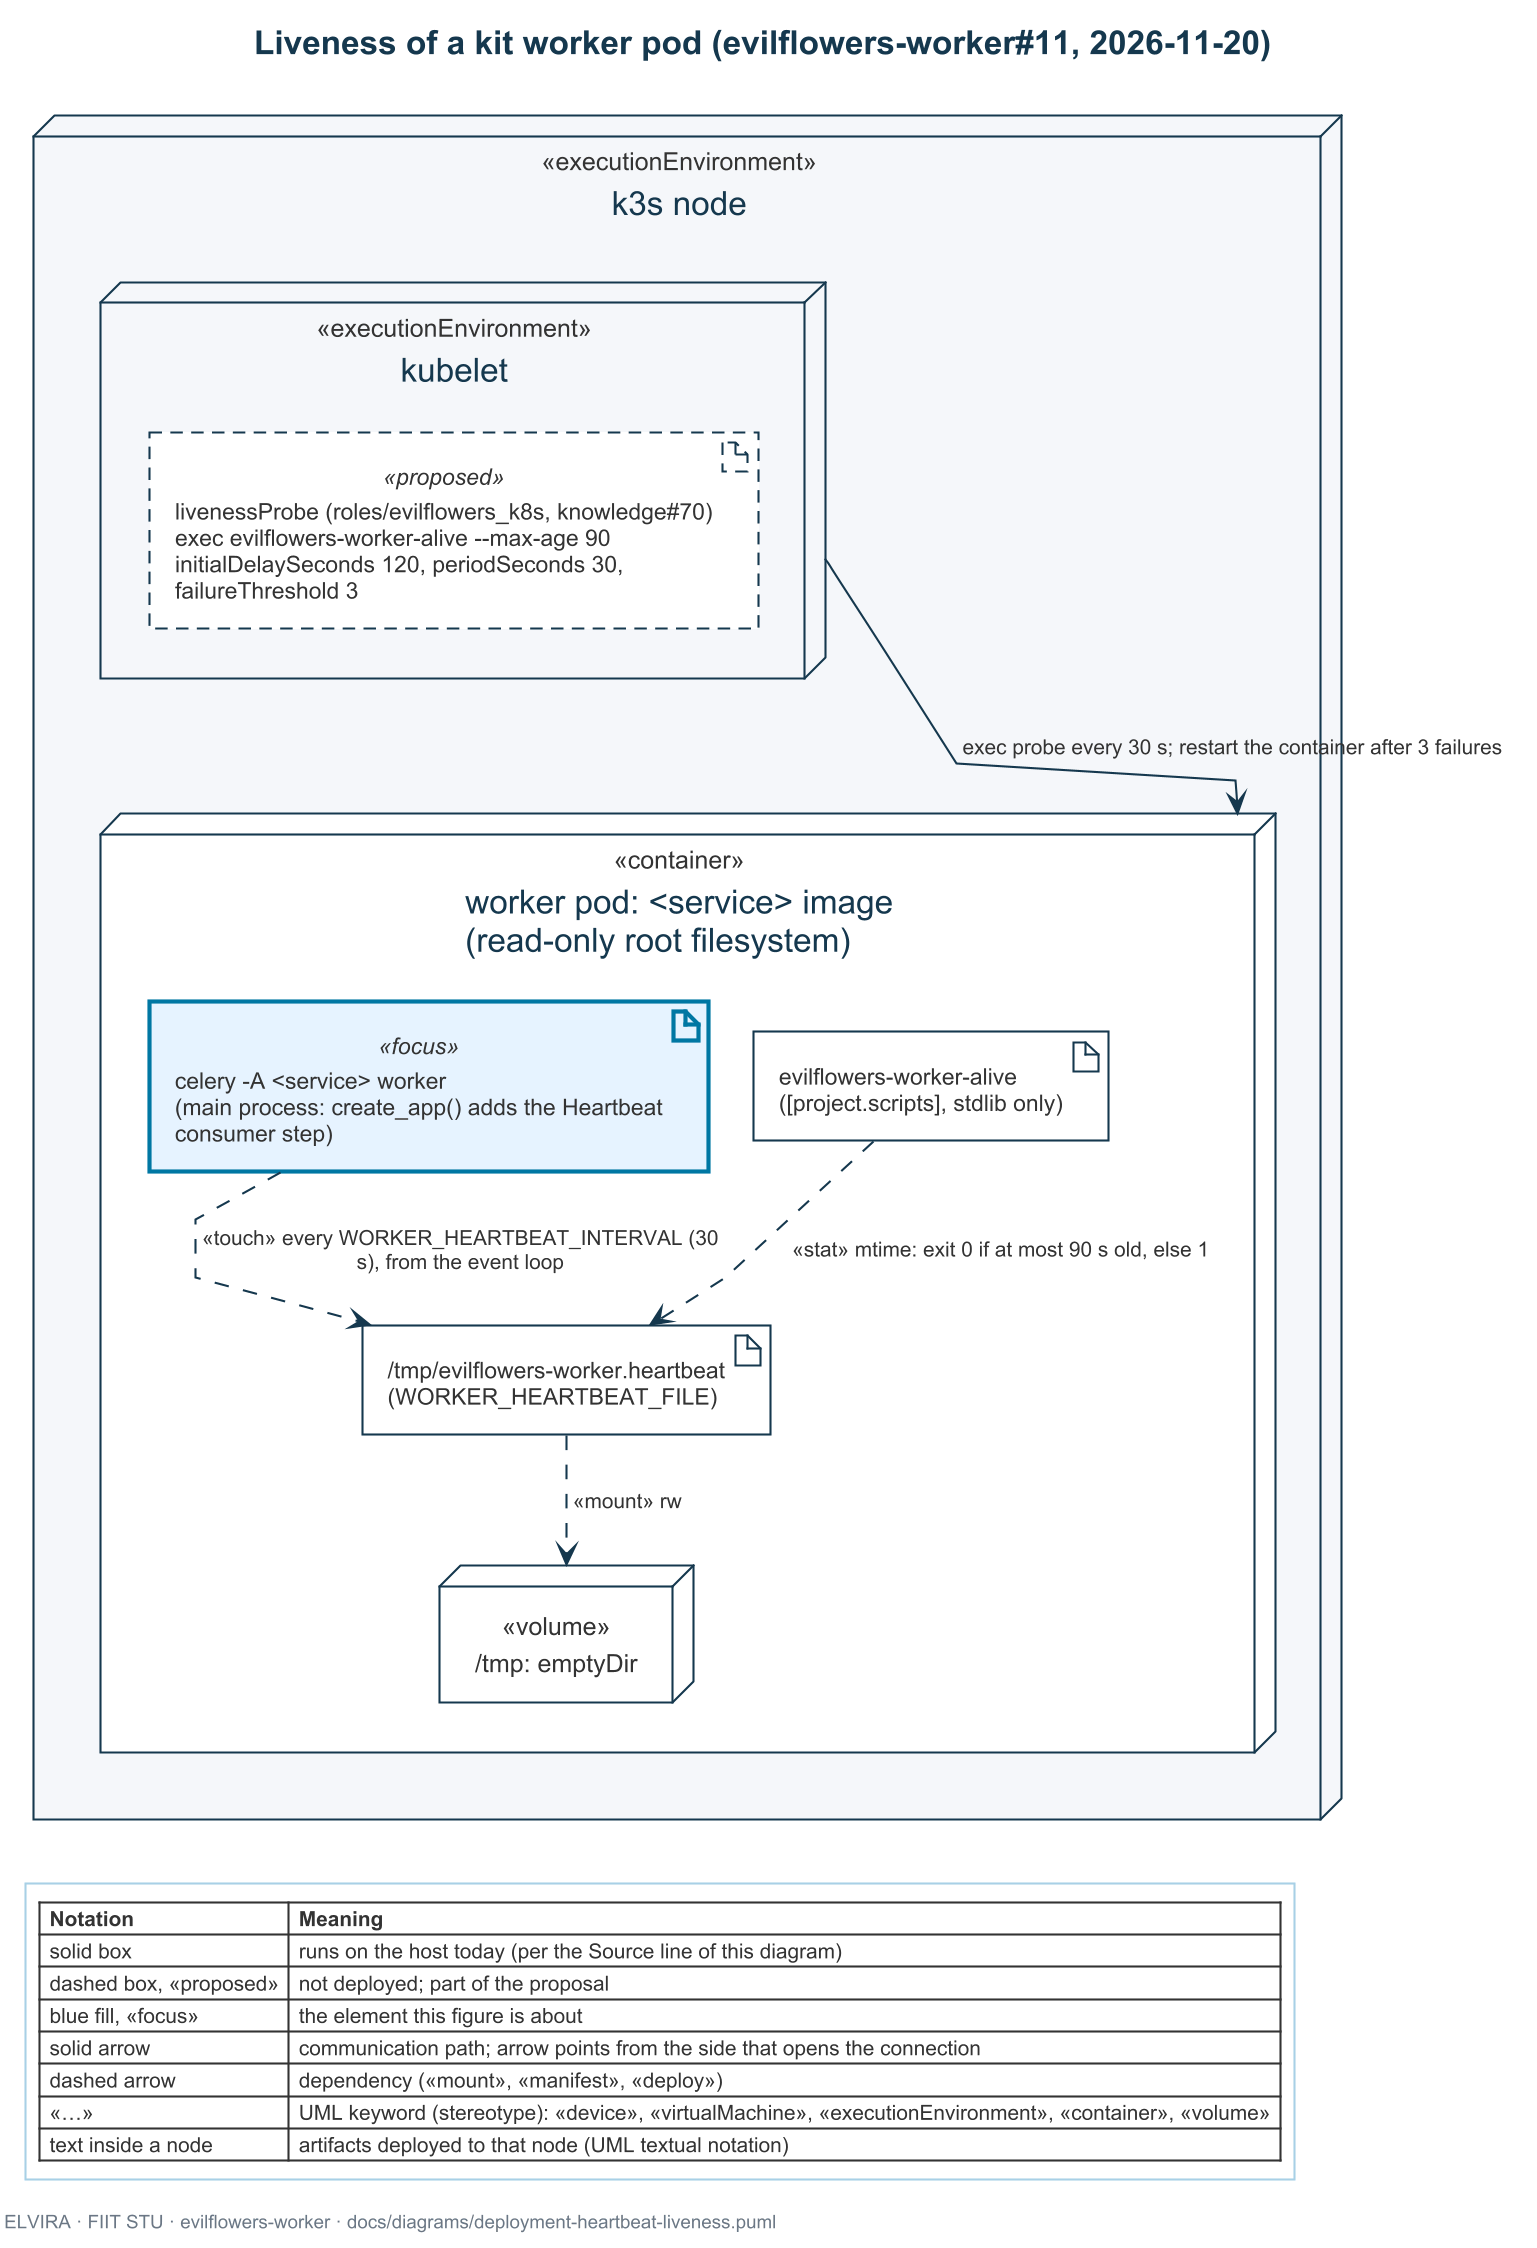

The diagram above was rendered by PlantUML. Its source (embedded in the PNG):
@startuml deployment-heartbeat-liveness
!include elvira.iuml
' What: a kit worker pod has no port, so the kubelet's exec probe reads the age of a heartbeat file the worker keeps on the /tmp emptyDir; the probe manifest is the knowledge#70 change in roles/evilflowers_k8s.
' Kind: UML deployment diagram, specification level (one pod of any kit worker: analyzer, image, equation, text-tables, text-paragraphs, ocr, lcpencrypt).
' Source: issues evilflowers-worker#11, EvilFlowersCatalog/knowledge#70; src/evilflowers_worker/heartbeat.py, alive.py, settings.py, pyproject.toml (2026-11-20)

title Liveness of a kit worker pod (evilflowers-worker#11, 2026-11-20)

node "k3s node" as k3s <<executionEnvironment>> {
  node "kubelet" as kubelet <<executionEnvironment>> {
    artifact "livenessProbe (roles/evilflowers_k8s, knowledge#70)\nexec evilflowers-worker-alive --max-age 90\ninitialDelaySeconds 120, periodSeconds 30, failureThreshold 3" as probe <<proposed>>
  }
  node "worker pod: <service> image\n(read-only root filesystem)" as pod <<container>> {
    artifact "celery -A <service> worker\n(main process: create_app() adds the Heartbeat consumer step)" as worker <<focus>>
    artifact "evilflowers-worker-alive\n([project.scripts], stdlib only)" as alive
    artifact "/tmp/evilflowers-worker.heartbeat\n(WORKER_HEARTBEAT_FILE)" as file
    node "/tmp: emptyDir" as tmp <<volume>>
  }
}

kubelet --> pod : exec probe every 30 s; restart the container after 3 failures
worker ..> file : <<touch>> every WORKER_HEARTBEAT_INTERVAL (30 s), from the event loop
alive ..> file : <<stat>> mtime: exit 0 if at most 90 s old, else 1
file ..> tmp : <<mount>> rw

$legend_live_proposed()
footer ELVIRA · FIIT STU · evilflowers-worker · docs/diagrams/deployment-heartbeat-liveness.puml
@enduml